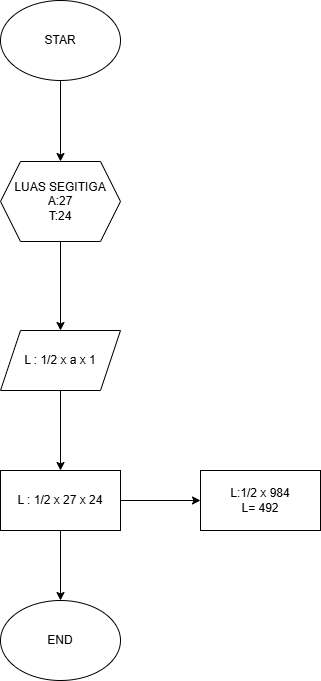

The diagram above was exported from draw.io. Its source (the exported page's mxGraphModel, read from the mxfile embedded in the PNG):
<mxGraphModel dx="1290" dy="957" grid="0" gridSize="10" guides="1" tooltips="1" connect="1" arrows="1" fold="1" page="0" pageScale="1" pageWidth="850" pageHeight="1100" math="0" shadow="0">
  <root>
    <mxCell id="0" />
    <mxCell id="1" parent="0" />
    <mxCell id="QlwDHei-0N2bNzW6IVAM-3" value="" style="edgeStyle=orthogonalEdgeStyle;rounded=0;orthogonalLoop=1;jettySize=auto;html=1;" parent="1" source="QlwDHei-0N2bNzW6IVAM-1" target="QlwDHei-0N2bNzW6IVAM-2" edge="1">
      <mxGeometry relative="1" as="geometry" />
    </mxCell>
    <mxCell id="QlwDHei-0N2bNzW6IVAM-1" value="STAR" style="ellipse;whiteSpace=wrap;html=1;" parent="1" vertex="1">
      <mxGeometry x="289" y="-273" width="120" height="80" as="geometry" />
    </mxCell>
    <mxCell id="QlwDHei-0N2bNzW6IVAM-5" value="" style="edgeStyle=orthogonalEdgeStyle;rounded=0;orthogonalLoop=1;jettySize=auto;html=1;" parent="1" source="QlwDHei-0N2bNzW6IVAM-2" target="QlwDHei-0N2bNzW6IVAM-4" edge="1">
      <mxGeometry relative="1" as="geometry" />
    </mxCell>
    <mxCell id="QlwDHei-0N2bNzW6IVAM-2" value="LUAS SEGITIGA&lt;div&gt;A:27&lt;/div&gt;&lt;div&gt;T:24&lt;/div&gt;" style="shape=hexagon;perimeter=hexagonPerimeter2;whiteSpace=wrap;html=1;fixedSize=1;" parent="1" vertex="1">
      <mxGeometry x="289" y="-112" width="120" height="80" as="geometry" />
    </mxCell>
    <mxCell id="QlwDHei-0N2bNzW6IVAM-7" value="" style="edgeStyle=orthogonalEdgeStyle;rounded=0;orthogonalLoop=1;jettySize=auto;html=1;" parent="1" source="QlwDHei-0N2bNzW6IVAM-4" target="QlwDHei-0N2bNzW6IVAM-6" edge="1">
      <mxGeometry relative="1" as="geometry" />
    </mxCell>
    <mxCell id="QlwDHei-0N2bNzW6IVAM-4" value="L : 1/2 x a x 1" style="shape=parallelogram;perimeter=parallelogramPerimeter;whiteSpace=wrap;html=1;fixedSize=1;" parent="1" vertex="1">
      <mxGeometry x="289" y="57" width="120" height="60" as="geometry" />
    </mxCell>
    <mxCell id="QlwDHei-0N2bNzW6IVAM-11" value="" style="edgeStyle=orthogonalEdgeStyle;rounded=0;orthogonalLoop=1;jettySize=auto;html=1;" parent="1" source="QlwDHei-0N2bNzW6IVAM-6" target="QlwDHei-0N2bNzW6IVAM-10" edge="1">
      <mxGeometry relative="1" as="geometry" />
    </mxCell>
    <mxCell id="QlwDHei-0N2bNzW6IVAM-14" value="" style="edgeStyle=orthogonalEdgeStyle;rounded=0;orthogonalLoop=1;jettySize=auto;html=1;" parent="1" source="QlwDHei-0N2bNzW6IVAM-6" target="QlwDHei-0N2bNzW6IVAM-12" edge="1">
      <mxGeometry relative="1" as="geometry" />
    </mxCell>
    <mxCell id="QlwDHei-0N2bNzW6IVAM-6" value="L : 1/2 x 27 x 24" style="whiteSpace=wrap;html=1;" parent="1" vertex="1">
      <mxGeometry x="289" y="197" width="120" height="60" as="geometry" />
    </mxCell>
    <mxCell id="QlwDHei-0N2bNzW6IVAM-10" value="L:1/2 x 984&lt;div&gt;L= 492&lt;/div&gt;" style="whiteSpace=wrap;html=1;" parent="1" vertex="1">
      <mxGeometry x="489" y="197" width="120" height="60" as="geometry" />
    </mxCell>
    <mxCell id="QlwDHei-0N2bNzW6IVAM-12" value="END" style="ellipse;whiteSpace=wrap;html=1;" parent="1" vertex="1">
      <mxGeometry x="289" y="327" width="120" height="80" as="geometry" />
    </mxCell>
  </root>
</mxGraphModel>